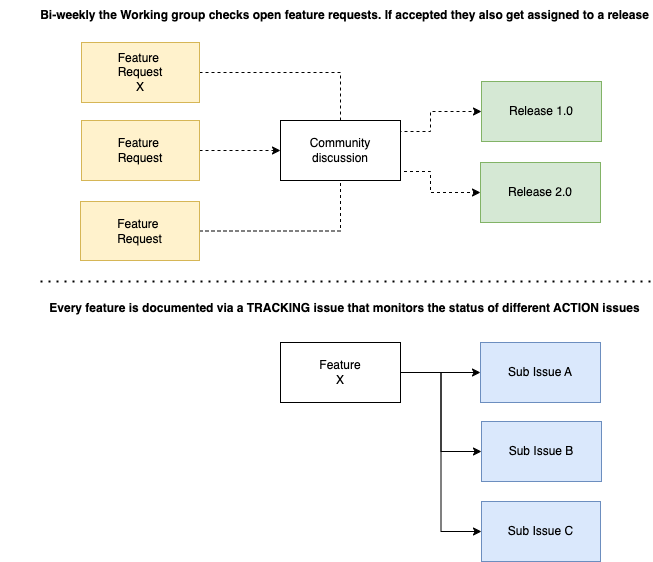

The diagram above was exported from draw.io. Its source (the exported page's mxGraphModel, read from the mxfile embedded in the PNG):
<mxGraphModel dx="432" dy="1985" grid="1" gridSize="10" guides="1" tooltips="1" connect="1" arrows="1" fold="1" page="1" pageScale="1" pageWidth="827" pageHeight="1169" math="0" shadow="0">
  <root>
    <mxCell id="0" />
    <mxCell id="1" parent="0" />
    <mxCell id="rEC7z_IKtWRgnD_V59HR-10" value="" style="edgeStyle=orthogonalEdgeStyle;rounded=0;orthogonalLoop=1;jettySize=auto;html=1;" parent="1" source="rEC7z_IKtWRgnD_V59HR-11" target="rEC7z_IKtWRgnD_V59HR-13" edge="1">
      <mxGeometry relative="1" as="geometry" />
    </mxCell>
    <mxCell id="rEC7z_IKtWRgnD_V59HR-11" value="Feature&lt;div&gt;X&lt;/div&gt;" style="rounded=0;whiteSpace=wrap;html=1;" parent="1" vertex="1">
      <mxGeometry x="1280" y="101" width="120" height="60" as="geometry" />
    </mxCell>
    <mxCell id="rEC7z_IKtWRgnD_V59HR-12" value="" style="endArrow=none;dashed=1;html=1;dashPattern=1 3;strokeWidth=2;rounded=0;" parent="1" edge="1">
      <mxGeometry width="50" height="50" relative="1" as="geometry">
        <mxPoint x="1040" y="40" as="sourcePoint" />
        <mxPoint x="1650" y="40" as="targetPoint" />
      </mxGeometry>
    </mxCell>
    <mxCell id="rEC7z_IKtWRgnD_V59HR-13" value="Sub Issue A" style="rounded=0;whiteSpace=wrap;html=1;fillColor=#dae8fc;strokeColor=#6c8ebf;" parent="1" vertex="1">
      <mxGeometry x="1480" y="101" width="120" height="60" as="geometry" />
    </mxCell>
    <mxCell id="rEC7z_IKtWRgnD_V59HR-14" value="Sub Issue B" style="rounded=0;whiteSpace=wrap;html=1;fillColor=#dae8fc;strokeColor=#6c8ebf;" parent="1" vertex="1">
      <mxGeometry x="1481" y="180" width="120" height="60" as="geometry" />
    </mxCell>
    <mxCell id="rEC7z_IKtWRgnD_V59HR-15" value="Sub Issue C" style="rounded=0;whiteSpace=wrap;html=1;fillColor=#dae8fc;strokeColor=#6c8ebf;" parent="1" vertex="1">
      <mxGeometry x="1481" y="260" width="119" height="60" as="geometry" />
    </mxCell>
    <mxCell id="rEC7z_IKtWRgnD_V59HR-19" style="edgeStyle=orthogonalEdgeStyle;rounded=0;orthogonalLoop=1;jettySize=auto;html=1;exitX=1;exitY=0.5;exitDx=0;exitDy=0;dashed=1;entryX=0;entryY=0.5;entryDx=0;entryDy=0;" parent="1" source="rEC7z_IKtWRgnD_V59HR-20" target="rEC7z_IKtWRgnD_V59HR-25" edge="1">
      <mxGeometry relative="1" as="geometry">
        <Array as="points">
          <mxPoint x="1340" y="-169" />
          <mxPoint x="1340" y="-110" />
          <mxPoint x="1430" y="-110" />
          <mxPoint x="1430" y="-130" />
        </Array>
      </mxGeometry>
    </mxCell>
    <mxCell id="rEC7z_IKtWRgnD_V59HR-20" value="Feature&amp;nbsp;&lt;div&gt;Request&lt;/div&gt;&lt;div&gt;X&lt;/div&gt;" style="rounded=0;whiteSpace=wrap;html=1;fillColor=#fff2cc;strokeColor=#d6b656;" parent="1" vertex="1">
      <mxGeometry x="1081" y="-199" width="118" height="60" as="geometry" />
    </mxCell>
    <mxCell id="rEC7z_IKtWRgnD_V59HR-21" style="edgeStyle=orthogonalEdgeStyle;rounded=0;orthogonalLoop=1;jettySize=auto;html=1;exitX=1;exitY=0.5;exitDx=0;exitDy=0;entryX=0;entryY=0.5;entryDx=0;entryDy=0;dashed=1;" parent="1" source="rEC7z_IKtWRgnD_V59HR-22" target="rEC7z_IKtWRgnD_V59HR-18" edge="1">
      <mxGeometry relative="1" as="geometry">
        <mxPoint x="1292.6475982666016" y="-91" as="targetPoint" />
      </mxGeometry>
    </mxCell>
    <mxCell id="rEC7z_IKtWRgnD_V59HR-22" value="&lt;div&gt;Feature&amp;nbsp;&lt;/div&gt;&lt;div&gt;Request&lt;/div&gt;" style="rounded=0;whiteSpace=wrap;html=1;fillColor=#fff2cc;strokeColor=#d6b656;" parent="1" vertex="1">
      <mxGeometry x="1081" y="-121" width="118" height="60" as="geometry" />
    </mxCell>
    <mxCell id="rEC7z_IKtWRgnD_V59HR-23" style="edgeStyle=orthogonalEdgeStyle;rounded=0;orthogonalLoop=1;jettySize=auto;html=1;exitX=1;exitY=0.5;exitDx=0;exitDy=0;dashed=1;" parent="1" source="rEC7z_IKtWRgnD_V59HR-24" target="uiDXzfr8qjhJMFYlRPlT-1" edge="1">
      <mxGeometry relative="1" as="geometry">
        <Array as="points">
          <mxPoint x="1340" y="-10" />
          <mxPoint x="1340" y="-70" />
          <mxPoint x="1430" y="-70" />
          <mxPoint x="1430" y="-49" />
        </Array>
      </mxGeometry>
    </mxCell>
    <mxCell id="rEC7z_IKtWRgnD_V59HR-24" value="Feature&amp;nbsp;&lt;div&gt;Request&lt;/div&gt;" style="rounded=0;whiteSpace=wrap;html=1;fillColor=#fff2cc;strokeColor=#d6b656;" parent="1" vertex="1">
      <mxGeometry x="1080" y="-40" width="119" height="59" as="geometry" />
    </mxCell>
    <mxCell id="rEC7z_IKtWRgnD_V59HR-25" value="Release 1.0" style="rounded=0;whiteSpace=wrap;html=1;fillColor=#d5e8d4;strokeColor=#82b366;" parent="1" vertex="1">
      <mxGeometry x="1481" y="-160" width="120" height="60" as="geometry" />
    </mxCell>
    <mxCell id="rEC7z_IKtWRgnD_V59HR-26" style="edgeStyle=orthogonalEdgeStyle;rounded=0;orthogonalLoop=1;jettySize=auto;html=1;exitX=1;exitY=0.5;exitDx=0;exitDy=0;entryX=0;entryY=0.5;entryDx=0;entryDy=0;" parent="1" source="rEC7z_IKtWRgnD_V59HR-11" target="rEC7z_IKtWRgnD_V59HR-14" edge="1">
      <mxGeometry relative="1" as="geometry">
        <mxPoint x="1392" y="-95" as="sourcePoint" />
        <mxPoint x="1529" y="24" as="targetPoint" />
      </mxGeometry>
    </mxCell>
    <mxCell id="rEC7z_IKtWRgnD_V59HR-27" style="edgeStyle=orthogonalEdgeStyle;rounded=0;orthogonalLoop=1;jettySize=auto;html=1;exitX=1;exitY=0.5;exitDx=0;exitDy=0;entryX=0;entryY=0.5;entryDx=0;entryDy=0;" parent="1" source="rEC7z_IKtWRgnD_V59HR-11" target="rEC7z_IKtWRgnD_V59HR-15" edge="1">
      <mxGeometry relative="1" as="geometry">
        <mxPoint x="1392" y="142" as="sourcePoint" />
        <mxPoint x="1529" y="219" as="targetPoint" />
      </mxGeometry>
    </mxCell>
    <mxCell id="rEC7z_IKtWRgnD_V59HR-31" value="&lt;blockquote style=&quot;margin: 0 0 0 40px; border: none; padding: 0px;&quot;&gt;Bi-weekly the Working group checks open feature requests. If accepted they also get assigned to a release&lt;/blockquote&gt;" style="text;html=1;align=center;verticalAlign=middle;resizable=0;points=[];autosize=1;strokeColor=none;fillColor=none;fontStyle=1" parent="1" vertex="1">
      <mxGeometry x="1009" y="-241" width="630" height="30" as="geometry" />
    </mxCell>
    <mxCell id="rEC7z_IKtWRgnD_V59HR-33" value="Every feature is documented via a TRACKING issue that monitors the status of different ACTION issues" style="text;html=1;align=center;verticalAlign=middle;resizable=0;points=[];autosize=1;fontStyle=1" parent="1" vertex="1">
      <mxGeometry x="1059" y="52" width="570" height="30" as="geometry" />
    </mxCell>
    <mxCell id="uiDXzfr8qjhJMFYlRPlT-1" value="Release 2.0" style="rounded=0;whiteSpace=wrap;html=1;fillColor=#d5e8d4;strokeColor=#82b366;" vertex="1" parent="1">
      <mxGeometry x="1480" y="-79" width="120" height="60" as="geometry" />
    </mxCell>
    <mxCell id="rEC7z_IKtWRgnD_V59HR-18" value="Community discussion" style="rounded=0;whiteSpace=wrap;html=1;" parent="1" vertex="1">
      <mxGeometry x="1280" y="-121" width="120" height="60" as="geometry" />
    </mxCell>
  </root>
</mxGraphModel>